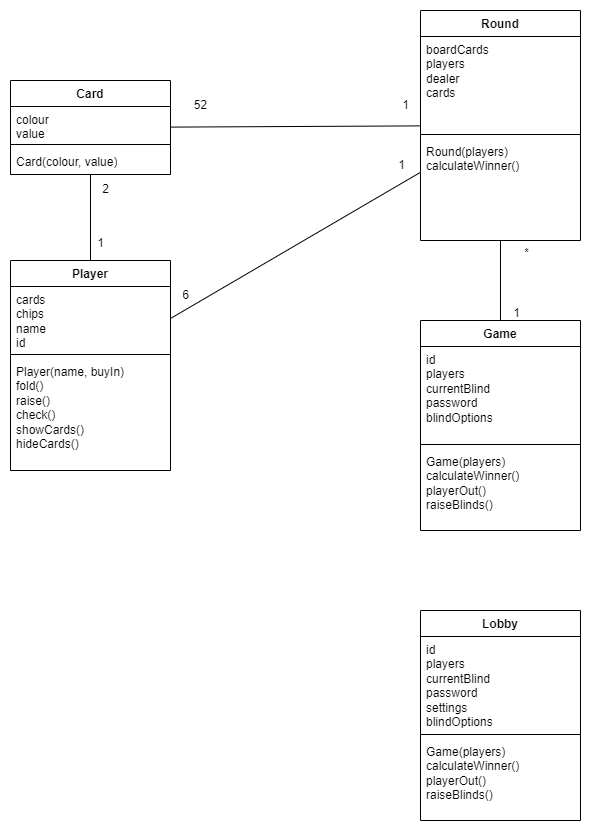

The diagram above was exported from draw.io. Its source (the exported page's mxGraphModel, read from the mxfile embedded in the PNG):
<mxGraphModel dx="1222" dy="686" grid="1" gridSize="10" guides="1" tooltips="1" connect="1" arrows="1" fold="1" page="1" pageScale="1" pageWidth="827" pageHeight="1169" math="0" shadow="0">
  <root>
    <mxCell id="0" />
    <mxCell id="1" parent="0" />
    <mxCell id="9SAi8YExB5mZZNQsVsUT-5" value="Card" style="swimlane;fontStyle=1;align=center;verticalAlign=top;childLayout=stackLayout;horizontal=1;startSize=26;horizontalStack=0;resizeParent=1;resizeParentMax=0;resizeLast=0;collapsible=1;marginBottom=0;whiteSpace=wrap;html=1;" parent="1" vertex="1">
      <mxGeometry x="34" y="90" width="160" height="94" as="geometry" />
    </mxCell>
    <mxCell id="9SAi8YExB5mZZNQsVsUT-6" value="colour&lt;br&gt;value" style="text;strokeColor=none;fillColor=none;align=left;verticalAlign=top;spacingLeft=4;spacingRight=4;overflow=hidden;rotatable=0;points=[[0,0.5],[1,0.5]];portConstraint=eastwest;whiteSpace=wrap;html=1;" parent="9SAi8YExB5mZZNQsVsUT-5" vertex="1">
      <mxGeometry y="26" width="160" height="34" as="geometry" />
    </mxCell>
    <mxCell id="9SAi8YExB5mZZNQsVsUT-7" value="" style="line;strokeWidth=1;fillColor=none;align=left;verticalAlign=middle;spacingTop=-1;spacingLeft=3;spacingRight=3;rotatable=0;labelPosition=right;points=[];portConstraint=eastwest;strokeColor=inherit;" parent="9SAi8YExB5mZZNQsVsUT-5" vertex="1">
      <mxGeometry y="60" width="160" height="8" as="geometry" />
    </mxCell>
    <mxCell id="9SAi8YExB5mZZNQsVsUT-8" value="Card(colour, value)" style="text;strokeColor=none;fillColor=none;align=left;verticalAlign=top;spacingLeft=4;spacingRight=4;overflow=hidden;rotatable=0;points=[[0,0.5],[1,0.5]];portConstraint=eastwest;whiteSpace=wrap;html=1;" parent="9SAi8YExB5mZZNQsVsUT-5" vertex="1">
      <mxGeometry y="68" width="160" height="26" as="geometry" />
    </mxCell>
    <mxCell id="9SAi8YExB5mZZNQsVsUT-41" style="rounded=0;orthogonalLoop=1;jettySize=auto;html=1;endArrow=none;endFill=0;" parent="1" source="9SAi8YExB5mZZNQsVsUT-13" target="9SAi8YExB5mZZNQsVsUT-5" edge="1">
      <mxGeometry relative="1" as="geometry">
        <mxPoint x="57.076923076923094" y="196" as="targetPoint" />
      </mxGeometry>
    </mxCell>
    <mxCell id="9SAi8YExB5mZZNQsVsUT-13" value="Player" style="swimlane;fontStyle=1;align=center;verticalAlign=top;childLayout=stackLayout;horizontal=1;startSize=26;horizontalStack=0;resizeParent=1;resizeParentMax=0;resizeLast=0;collapsible=1;marginBottom=0;whiteSpace=wrap;html=1;" parent="1" vertex="1">
      <mxGeometry x="34" y="270" width="160" height="210" as="geometry" />
    </mxCell>
    <mxCell id="9SAi8YExB5mZZNQsVsUT-14" value="cards&lt;br&gt;chips&lt;br&gt;name&lt;br&gt;id" style="text;strokeColor=none;fillColor=none;align=left;verticalAlign=top;spacingLeft=4;spacingRight=4;overflow=hidden;rotatable=0;points=[[0,0.5],[1,0.5]];portConstraint=eastwest;whiteSpace=wrap;html=1;" parent="9SAi8YExB5mZZNQsVsUT-13" vertex="1">
      <mxGeometry y="26" width="160" height="64" as="geometry" />
    </mxCell>
    <mxCell id="9SAi8YExB5mZZNQsVsUT-15" value="" style="line;strokeWidth=1;fillColor=none;align=left;verticalAlign=middle;spacingTop=-1;spacingLeft=3;spacingRight=3;rotatable=0;labelPosition=right;points=[];portConstraint=eastwest;strokeColor=inherit;" parent="9SAi8YExB5mZZNQsVsUT-13" vertex="1">
      <mxGeometry y="90" width="160" height="8" as="geometry" />
    </mxCell>
    <mxCell id="9SAi8YExB5mZZNQsVsUT-16" value="Player(name, buyIn)&lt;br&gt;fold()&lt;br&gt;raise()&lt;br&gt;check()&lt;br&gt;showCards()&lt;br&gt;hideCards()" style="text;strokeColor=none;fillColor=none;align=left;verticalAlign=top;spacingLeft=4;spacingRight=4;overflow=hidden;rotatable=0;points=[[0,0.5],[1,0.5]];portConstraint=eastwest;whiteSpace=wrap;html=1;" parent="9SAi8YExB5mZZNQsVsUT-13" vertex="1">
      <mxGeometry y="98" width="160" height="112" as="geometry" />
    </mxCell>
    <mxCell id="9SAi8YExB5mZZNQsVsUT-34" style="rounded=0;orthogonalLoop=1;jettySize=auto;html=1;endArrow=none;endFill=0;" parent="1" source="pvfyiTn7SZKeAEe39q2p-1" target="9SAi8YExB5mZZNQsVsUT-5" edge="1">
      <mxGeometry relative="1" as="geometry">
        <mxPoint x="444" y="110" as="sourcePoint" />
      </mxGeometry>
    </mxCell>
    <mxCell id="pvfyiTn7SZKeAEe39q2p-5" style="edgeStyle=orthogonalEdgeStyle;rounded=0;orthogonalLoop=1;jettySize=auto;html=1;endArrow=none;endFill=0;" parent="1" source="9SAi8YExB5mZZNQsVsUT-17" target="pvfyiTn7SZKeAEe39q2p-1" edge="1">
      <mxGeometry relative="1" as="geometry" />
    </mxCell>
    <mxCell id="9SAi8YExB5mZZNQsVsUT-17" value="Game" style="swimlane;fontStyle=1;align=center;verticalAlign=top;childLayout=stackLayout;horizontal=1;startSize=26;horizontalStack=0;resizeParent=1;resizeParentMax=0;resizeLast=0;collapsible=1;marginBottom=0;whiteSpace=wrap;html=1;" parent="1" vertex="1">
      <mxGeometry x="444" y="330" width="160" height="210" as="geometry" />
    </mxCell>
    <mxCell id="9SAi8YExB5mZZNQsVsUT-18" value="id&lt;br&gt;players&lt;br&gt;currentBlind&lt;br&gt;password&lt;br&gt;blindOptions" style="text;strokeColor=none;fillColor=none;align=left;verticalAlign=top;spacingLeft=4;spacingRight=4;overflow=hidden;rotatable=0;points=[[0,0.5],[1,0.5]];portConstraint=eastwest;whiteSpace=wrap;html=1;" parent="9SAi8YExB5mZZNQsVsUT-17" vertex="1">
      <mxGeometry y="26" width="160" height="94" as="geometry" />
    </mxCell>
    <mxCell id="9SAi8YExB5mZZNQsVsUT-19" value="" style="line;strokeWidth=1;fillColor=none;align=left;verticalAlign=middle;spacingTop=-1;spacingLeft=3;spacingRight=3;rotatable=0;labelPosition=right;points=[];portConstraint=eastwest;strokeColor=inherit;" parent="9SAi8YExB5mZZNQsVsUT-17" vertex="1">
      <mxGeometry y="120" width="160" height="8" as="geometry" />
    </mxCell>
    <mxCell id="9SAi8YExB5mZZNQsVsUT-20" value="Game(players)&lt;br&gt;calculateWinner()&lt;br&gt;playerOut()&lt;br&gt;raiseBlinds()" style="text;strokeColor=none;fillColor=none;align=left;verticalAlign=top;spacingLeft=4;spacingRight=4;overflow=hidden;rotatable=0;points=[[0,0.5],[1,0.5]];portConstraint=eastwest;whiteSpace=wrap;html=1;" parent="9SAi8YExB5mZZNQsVsUT-17" vertex="1">
      <mxGeometry y="128" width="160" height="82" as="geometry" />
    </mxCell>
    <mxCell id="9SAi8YExB5mZZNQsVsUT-25" style="rounded=0;orthogonalLoop=1;jettySize=auto;html=1;exitX=1;exitY=0.5;exitDx=0;exitDy=0;endArrow=none;endFill=0;" parent="1" source="9SAi8YExB5mZZNQsVsUT-14" target="pvfyiTn7SZKeAEe39q2p-1" edge="1">
      <mxGeometry relative="1" as="geometry" />
    </mxCell>
    <mxCell id="9SAi8YExB5mZZNQsVsUT-26" value="6" style="text;html=1;align=center;verticalAlign=middle;resizable=0;points=[];autosize=1;strokeColor=none;fillColor=none;" parent="1" vertex="1">
      <mxGeometry x="194" y="290" width="30" height="30" as="geometry" />
    </mxCell>
    <mxCell id="9SAi8YExB5mZZNQsVsUT-35" value="1" style="text;html=1;align=center;verticalAlign=middle;resizable=0;points=[];autosize=1;strokeColor=none;fillColor=none;" parent="1" vertex="1">
      <mxGeometry x="414" y="100" width="30" height="30" as="geometry" />
    </mxCell>
    <mxCell id="9SAi8YExB5mZZNQsVsUT-36" value="52" style="text;html=1;align=center;verticalAlign=middle;resizable=0;points=[];autosize=1;strokeColor=none;fillColor=none;" parent="1" vertex="1">
      <mxGeometry x="204" y="100" width="40" height="30" as="geometry" />
    </mxCell>
    <mxCell id="9SAi8YExB5mZZNQsVsUT-39" value="2" style="text;html=1;align=center;verticalAlign=middle;resizable=0;points=[];autosize=1;strokeColor=none;fillColor=none;" parent="1" vertex="1">
      <mxGeometry x="114" y="184" width="30" height="30" as="geometry" />
    </mxCell>
    <mxCell id="9SAi8YExB5mZZNQsVsUT-42" value="1" style="text;html=1;align=center;verticalAlign=middle;resizable=0;points=[];autosize=1;strokeColor=none;fillColor=none;" parent="1" vertex="1">
      <mxGeometry x="109" y="238" width="30" height="30" as="geometry" />
    </mxCell>
    <mxCell id="pvfyiTn7SZKeAEe39q2p-1" value="Round" style="swimlane;fontStyle=1;align=center;verticalAlign=top;childLayout=stackLayout;horizontal=1;startSize=26;horizontalStack=0;resizeParent=1;resizeParentMax=0;resizeLast=0;collapsible=1;marginBottom=0;whiteSpace=wrap;html=1;" parent="1" vertex="1">
      <mxGeometry x="444" y="20" width="160" height="230" as="geometry" />
    </mxCell>
    <mxCell id="pvfyiTn7SZKeAEe39q2p-2" value="boardCards&lt;br&gt;players&lt;br&gt;dealer&lt;br&gt;cards" style="text;strokeColor=none;fillColor=none;align=left;verticalAlign=top;spacingLeft=4;spacingRight=4;overflow=hidden;rotatable=0;points=[[0,0.5],[1,0.5]];portConstraint=eastwest;whiteSpace=wrap;html=1;" parent="pvfyiTn7SZKeAEe39q2p-1" vertex="1">
      <mxGeometry y="26" width="160" height="94" as="geometry" />
    </mxCell>
    <mxCell id="pvfyiTn7SZKeAEe39q2p-3" value="" style="line;strokeWidth=1;fillColor=none;align=left;verticalAlign=middle;spacingTop=-1;spacingLeft=3;spacingRight=3;rotatable=0;labelPosition=right;points=[];portConstraint=eastwest;strokeColor=inherit;" parent="pvfyiTn7SZKeAEe39q2p-1" vertex="1">
      <mxGeometry y="120" width="160" height="8" as="geometry" />
    </mxCell>
    <mxCell id="pvfyiTn7SZKeAEe39q2p-4" value="Round(players)&lt;br&gt;calculateWinner()" style="text;strokeColor=none;fillColor=none;align=left;verticalAlign=top;spacingLeft=4;spacingRight=4;overflow=hidden;rotatable=0;points=[[0,0.5],[1,0.5]];portConstraint=eastwest;whiteSpace=wrap;html=1;" parent="pvfyiTn7SZKeAEe39q2p-1" vertex="1">
      <mxGeometry y="128" width="160" height="102" as="geometry" />
    </mxCell>
    <mxCell id="uhMTOelzjrqaPt3l3wOU-1" value="Lobby" style="swimlane;fontStyle=1;align=center;verticalAlign=top;childLayout=stackLayout;horizontal=1;startSize=26;horizontalStack=0;resizeParent=1;resizeParentMax=0;resizeLast=0;collapsible=1;marginBottom=0;whiteSpace=wrap;html=1;" parent="1" vertex="1">
      <mxGeometry x="444" y="620" width="160" height="210" as="geometry" />
    </mxCell>
    <mxCell id="uhMTOelzjrqaPt3l3wOU-2" value="id&lt;br&gt;players&lt;br&gt;currentBlind&lt;br&gt;password&lt;br&gt;settings&lt;br&gt;blindOptions" style="text;strokeColor=none;fillColor=none;align=left;verticalAlign=top;spacingLeft=4;spacingRight=4;overflow=hidden;rotatable=0;points=[[0,0.5],[1,0.5]];portConstraint=eastwest;whiteSpace=wrap;html=1;" parent="uhMTOelzjrqaPt3l3wOU-1" vertex="1">
      <mxGeometry y="26" width="160" height="94" as="geometry" />
    </mxCell>
    <mxCell id="uhMTOelzjrqaPt3l3wOU-3" value="" style="line;strokeWidth=1;fillColor=none;align=left;verticalAlign=middle;spacingTop=-1;spacingLeft=3;spacingRight=3;rotatable=0;labelPosition=right;points=[];portConstraint=eastwest;strokeColor=inherit;" parent="uhMTOelzjrqaPt3l3wOU-1" vertex="1">
      <mxGeometry y="120" width="160" height="8" as="geometry" />
    </mxCell>
    <mxCell id="uhMTOelzjrqaPt3l3wOU-4" value="Game(players)&lt;br&gt;calculateWinner()&lt;br&gt;playerOut()&lt;br&gt;raiseBlinds()" style="text;strokeColor=none;fillColor=none;align=left;verticalAlign=top;spacingLeft=4;spacingRight=4;overflow=hidden;rotatable=0;points=[[0,0.5],[1,0.5]];portConstraint=eastwest;whiteSpace=wrap;html=1;" parent="uhMTOelzjrqaPt3l3wOU-1" vertex="1">
      <mxGeometry y="128" width="160" height="82" as="geometry" />
    </mxCell>
    <mxCell id="epGnC9HZOGq-sphAeyRl-1" value="1" style="text;html=1;align=center;verticalAlign=middle;resizable=0;points=[];autosize=1;strokeColor=none;fillColor=none;" vertex="1" parent="1">
      <mxGeometry x="410" y="160" width="30" height="30" as="geometry" />
    </mxCell>
    <mxCell id="1blFQUibxv2DDHeNxvUt-1" value="*" style="text;html=1;align=center;verticalAlign=middle;resizable=0;points=[];autosize=1;strokeColor=none;fillColor=none;" vertex="1" parent="1">
      <mxGeometry x="535" y="248" width="30" height="30" as="geometry" />
    </mxCell>
    <mxCell id="1blFQUibxv2DDHeNxvUt-2" value="1" style="text;html=1;align=center;verticalAlign=middle;resizable=0;points=[];autosize=1;strokeColor=none;fillColor=none;" vertex="1" parent="1">
      <mxGeometry x="525" y="308" width="30" height="30" as="geometry" />
    </mxCell>
  </root>
</mxGraphModel>